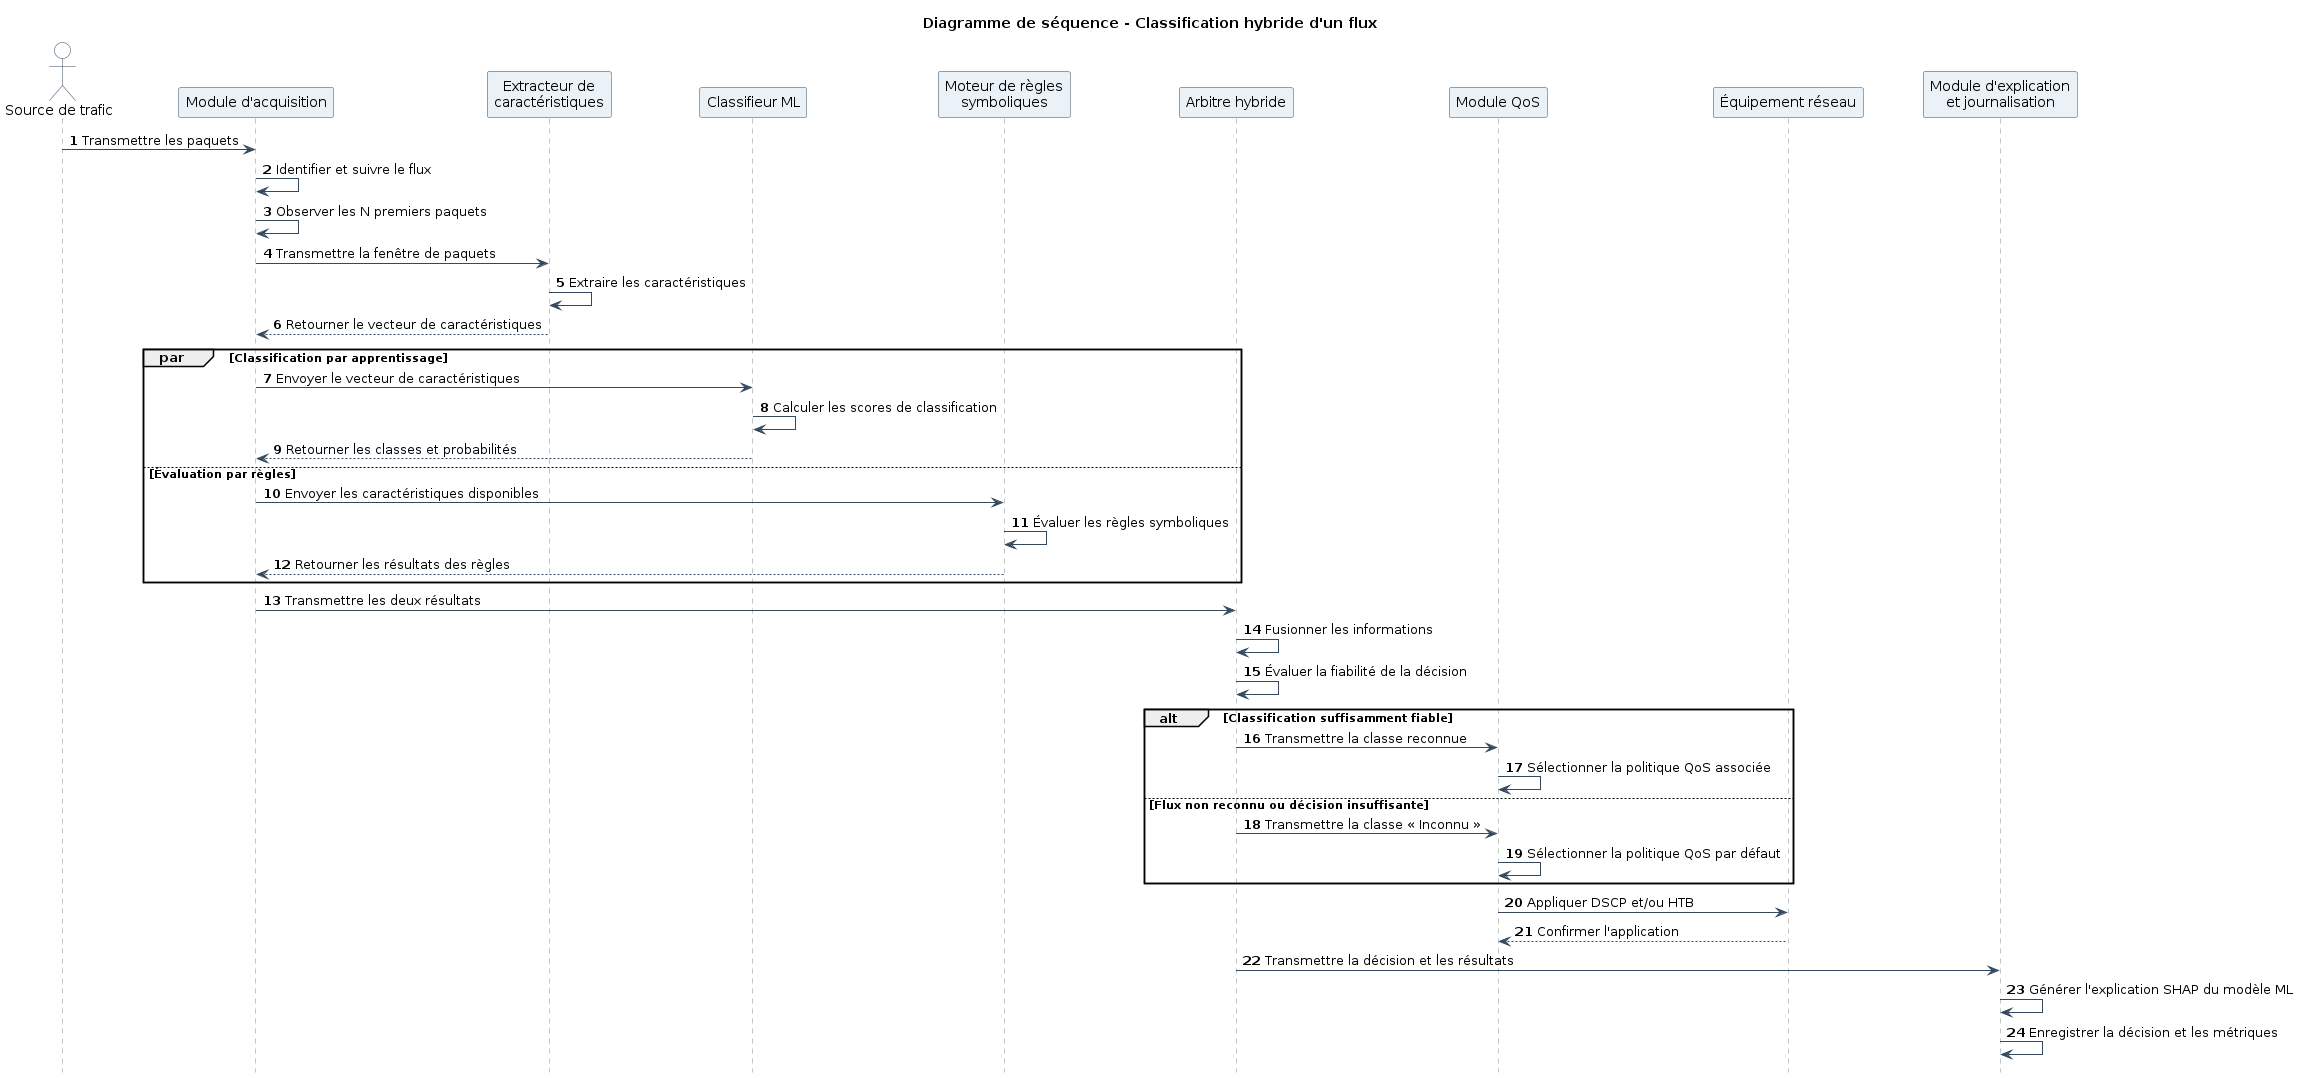

The diagram above was rendered by PlantUML. Its source (embedded in the PNG):
@startuml
title Diagramme de séquence - Classification hybride d'un flux

autonumber
hide footbox
skinparam backgroundColor white
skinparam shadowing false
skinparam ParticipantPadding 25
skinparam BoxPadding 10
skinparam sequence {
    ArrowColor #34495E
    LifeLineBorderColor #7F8C8D
    LifeLineBackgroundColor white
    ParticipantBorderColor #34495E
    ParticipantBackgroundColor #EAF2F8
    ActorBorderColor #34495E
    ActorBackgroundColor #FDFEFE
}

actor "Source de trafic" as Source
participant "Module d'acquisition" as Capture
participant "Extracteur de\ncaractéristiques" as Extracteur
participant "Classifieur ML" as ML
participant "Moteur de règles\nsymboliques" as Regles
participant "Arbitre hybride" as Arbitre
participant "Module QoS" as QoS
participant "Équipement réseau" as Equipement
participant "Module d'explication\net journalisation" as Explication

Source -> Capture : Transmettre les paquets
Capture -> Capture : Identifier et suivre le flux
Capture -> Capture : Observer les N premiers paquets

Capture -> Extracteur : Transmettre la fenêtre de paquets
Extracteur -> Extracteur : Extraire les caractéristiques
Extracteur --> Capture : Retourner le vecteur de caractéristiques

par Classification par apprentissage
    Capture -> ML : Envoyer le vecteur de caractéristiques
    ML -> ML : Calculer les scores de classification
    ML --> Capture : Retourner les classes et probabilités
else Évaluation par règles
    Capture -> Regles : Envoyer les caractéristiques disponibles
    Regles -> Regles : Évaluer les règles symboliques
    Regles --> Capture : Retourner les résultats des règles
end

Capture -> Arbitre : Transmettre les deux résultats
Arbitre -> Arbitre : Fusionner les informations
Arbitre -> Arbitre : Évaluer la fiabilité de la décision

alt Classification suffisamment fiable
    Arbitre -> QoS : Transmettre la classe reconnue
    QoS -> QoS : Sélectionner la politique QoS associée
else Flux non reconnu ou décision insuffisante
    Arbitre -> QoS : Transmettre la classe « Inconnu »
    QoS -> QoS : Sélectionner la politique QoS par défaut
end

QoS -> Equipement : Appliquer DSCP et/ou HTB
Equipement --> QoS : Confirmer l'application

Arbitre -> Explication : Transmettre la décision et les résultats
Explication -> Explication : Générer l'explication SHAP du modèle ML
Explication -> Explication : Enregistrer la décision et les métriques

@enduml